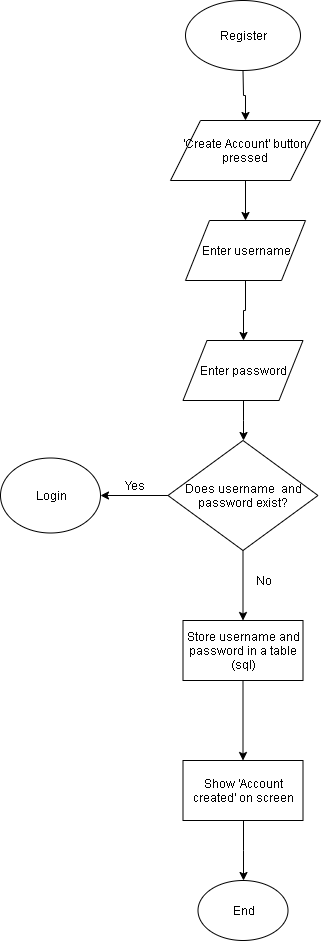

The diagram above was exported from draw.io. Its source (the exported page's mxGraphModel, read from the mxfile embedded in the PNG):
<mxGraphModel dx="844" dy="436" grid="1" gridSize="10" guides="1" tooltips="1" connect="1" arrows="1" fold="1" page="1" pageScale="1" pageWidth="850" pageHeight="1100" math="0" shadow="0">
  <root>
    <mxCell id="0" />
    <mxCell id="1" parent="0" />
    <mxCell id="ESoy8dejdGE6Zoxs2Ltg-8" style="edgeStyle=orthogonalEdgeStyle;rounded=0;orthogonalLoop=1;jettySize=auto;html=1;entryX=0.5;entryY=0;entryDx=0;entryDy=0;" edge="1" parent="1" source="ESoy8dejdGE6Zoxs2Ltg-1" target="ESoy8dejdGE6Zoxs2Ltg-7">
      <mxGeometry relative="1" as="geometry" />
    </mxCell>
    <mxCell id="ESoy8dejdGE6Zoxs2Ltg-1" value="Register" style="ellipse;whiteSpace=wrap;html=1;" vertex="1" parent="1">
      <mxGeometry x="365" y="10" width="115" height="70" as="geometry" />
    </mxCell>
    <mxCell id="ESoy8dejdGE6Zoxs2Ltg-9" style="edgeStyle=orthogonalEdgeStyle;rounded=0;orthogonalLoop=1;jettySize=auto;html=1;" edge="1" parent="1" source="ESoy8dejdGE6Zoxs2Ltg-7" target="ESoy8dejdGE6Zoxs2Ltg-10">
      <mxGeometry relative="1" as="geometry">
        <mxPoint x="422.5" y="240" as="targetPoint" />
      </mxGeometry>
    </mxCell>
    <mxCell id="ESoy8dejdGE6Zoxs2Ltg-7" value="'Create Account' button pressed" style="shape=parallelogram;perimeter=parallelogramPerimeter;whiteSpace=wrap;html=1;" vertex="1" parent="1">
      <mxGeometry x="350" y="130" width="150" height="60" as="geometry" />
    </mxCell>
    <mxCell id="ESoy8dejdGE6Zoxs2Ltg-12" value="" style="edgeStyle=orthogonalEdgeStyle;rounded=0;orthogonalLoop=1;jettySize=auto;html=1;" edge="1" parent="1" source="ESoy8dejdGE6Zoxs2Ltg-10" target="ESoy8dejdGE6Zoxs2Ltg-11">
      <mxGeometry relative="1" as="geometry" />
    </mxCell>
    <mxCell id="ESoy8dejdGE6Zoxs2Ltg-10" value="Enter username" style="shape=parallelogram;perimeter=parallelogramPerimeter;whiteSpace=wrap;html=1;" vertex="1" parent="1">
      <mxGeometry x="365" y="230" width="120" height="60" as="geometry" />
    </mxCell>
    <mxCell id="ESoy8dejdGE6Zoxs2Ltg-14" style="edgeStyle=orthogonalEdgeStyle;rounded=0;orthogonalLoop=1;jettySize=auto;html=1;entryX=0.5;entryY=0;entryDx=0;entryDy=0;" edge="1" parent="1" source="ESoy8dejdGE6Zoxs2Ltg-11">
      <mxGeometry relative="1" as="geometry">
        <mxPoint x="423" y="450" as="targetPoint" />
      </mxGeometry>
    </mxCell>
    <mxCell id="ESoy8dejdGE6Zoxs2Ltg-11" value="Enter password" style="shape=parallelogram;perimeter=parallelogramPerimeter;whiteSpace=wrap;html=1;" vertex="1" parent="1">
      <mxGeometry x="362.5" y="350" width="120" height="60" as="geometry" />
    </mxCell>
    <mxCell id="ESoy8dejdGE6Zoxs2Ltg-25" style="edgeStyle=orthogonalEdgeStyle;rounded=0;orthogonalLoop=1;jettySize=auto;html=1;" edge="1" parent="1" source="ESoy8dejdGE6Zoxs2Ltg-15">
      <mxGeometry relative="1" as="geometry">
        <mxPoint x="280" y="505" as="targetPoint" />
      </mxGeometry>
    </mxCell>
    <mxCell id="ESoy8dejdGE6Zoxs2Ltg-30" style="edgeStyle=orthogonalEdgeStyle;rounded=0;orthogonalLoop=1;jettySize=auto;html=1;" edge="1" parent="1" source="ESoy8dejdGE6Zoxs2Ltg-15">
      <mxGeometry relative="1" as="geometry">
        <mxPoint x="422.5" y="630" as="targetPoint" />
      </mxGeometry>
    </mxCell>
    <mxCell id="ESoy8dejdGE6Zoxs2Ltg-15" value="Does username&amp;nbsp; and password exist?" style="rhombus;whiteSpace=wrap;html=1;" vertex="1" parent="1">
      <mxGeometry x="347.5" y="450" width="150" height="110" as="geometry" />
    </mxCell>
    <mxCell id="ESoy8dejdGE6Zoxs2Ltg-19" value="No" style="text;html=1;strokeColor=none;fillColor=none;align=center;verticalAlign=middle;whiteSpace=wrap;rounded=0;" vertex="1" parent="1">
      <mxGeometry x="422.5" y="580" width="40" height="20" as="geometry" />
    </mxCell>
    <mxCell id="ESoy8dejdGE6Zoxs2Ltg-24" value="Yes" style="text;html=1;strokeColor=none;fillColor=none;align=center;verticalAlign=middle;whiteSpace=wrap;rounded=0;" vertex="1" parent="1">
      <mxGeometry x="294" y="485" width="40" height="20" as="geometry" />
    </mxCell>
    <mxCell id="ESoy8dejdGE6Zoxs2Ltg-26" value="Login" style="ellipse;whiteSpace=wrap;html=1;" vertex="1" parent="1">
      <mxGeometry x="180" y="467.5" width="100" height="75" as="geometry" />
    </mxCell>
    <mxCell id="ESoy8dejdGE6Zoxs2Ltg-35" value="" style="edgeStyle=orthogonalEdgeStyle;rounded=0;orthogonalLoop=1;jettySize=auto;html=1;" edge="1" parent="1" source="ESoy8dejdGE6Zoxs2Ltg-33" target="ESoy8dejdGE6Zoxs2Ltg-34">
      <mxGeometry relative="1" as="geometry" />
    </mxCell>
    <mxCell id="ESoy8dejdGE6Zoxs2Ltg-33" value="Store username and password in a table (sql)" style="rounded=0;whiteSpace=wrap;html=1;" vertex="1" parent="1">
      <mxGeometry x="362.5" y="630" width="120" height="60" as="geometry" />
    </mxCell>
    <mxCell id="ESoy8dejdGE6Zoxs2Ltg-37" style="edgeStyle=orthogonalEdgeStyle;rounded=0;orthogonalLoop=1;jettySize=auto;html=1;entryX=0.5;entryY=0;entryDx=0;entryDy=0;" edge="1" parent="1" source="ESoy8dejdGE6Zoxs2Ltg-34" target="ESoy8dejdGE6Zoxs2Ltg-36">
      <mxGeometry relative="1" as="geometry" />
    </mxCell>
    <mxCell id="ESoy8dejdGE6Zoxs2Ltg-34" value="Show 'Account created' on screen" style="rounded=0;whiteSpace=wrap;html=1;" vertex="1" parent="1">
      <mxGeometry x="362.5" y="770" width="120" height="60" as="geometry" />
    </mxCell>
    <mxCell id="ESoy8dejdGE6Zoxs2Ltg-36" value="End" style="ellipse;whiteSpace=wrap;html=1;" vertex="1" parent="1">
      <mxGeometry x="377.5" y="890" width="90" height="60" as="geometry" />
    </mxCell>
  </root>
</mxGraphModel>